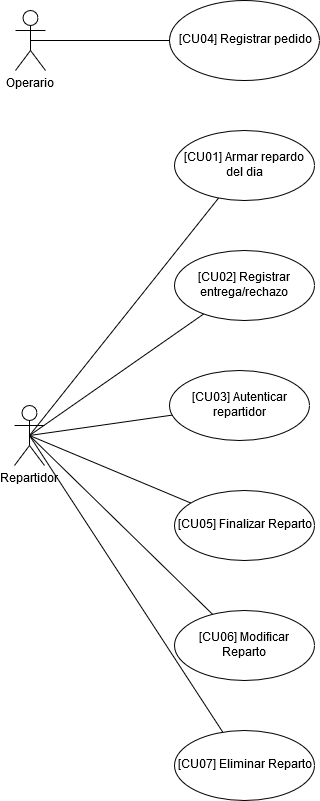

The diagram above was exported from draw.io. Its source (the exported page's mxGraphModel, read from the mxfile embedded in the PNG):
<mxGraphModel dx="868" dy="469" grid="1" gridSize="10" guides="1" tooltips="1" connect="1" arrows="1" fold="1" page="1" pageScale="1" pageWidth="827" pageHeight="1169" math="0" shadow="0">
  <root>
    <mxCell id="0" />
    <mxCell id="1" parent="0" />
    <mxCell id="QDFmQ0JEMYs28YGSrQ2f-11" style="edgeStyle=none;rounded=0;orthogonalLoop=1;jettySize=auto;html=1;endArrow=none;endFill=0;exitX=0.5;exitY=0.5;exitDx=0;exitDy=0;exitPerimeter=0;" parent="1" target="QDFmQ0JEMYs28YGSrQ2f-6" edge="1" source="QDFmQ0JEMYs28YGSrQ2f-1">
      <mxGeometry relative="1" as="geometry">
        <mxPoint x="120" y="160" as="sourcePoint" />
        <Array as="points" />
      </mxGeometry>
    </mxCell>
    <mxCell id="QDFmQ0JEMYs28YGSrQ2f-12" style="edgeStyle=none;rounded=0;orthogonalLoop=1;jettySize=auto;html=1;endArrow=none;endFill=0;exitX=0.5;exitY=0.5;exitDx=0;exitDy=0;exitPerimeter=0;" parent="1" source="QDFmQ0JEMYs28YGSrQ2f-1" target="QDFmQ0JEMYs28YGSrQ2f-7" edge="1">
      <mxGeometry relative="1" as="geometry" />
    </mxCell>
    <mxCell id="QDFmQ0JEMYs28YGSrQ2f-1" value="&lt;div&gt;Repartidor&lt;/div&gt;" style="shape=umlActor;verticalLabelPosition=bottom;labelBackgroundColor=#ffffff;verticalAlign=top;html=1;" parent="1" vertex="1">
      <mxGeometry x="90" y="405" width="30" height="60" as="geometry" />
    </mxCell>
    <mxCell id="QDFmQ0JEMYs28YGSrQ2f-5" value="[CU01] Armar repardo del dia" style="ellipse;whiteSpace=wrap;html=1;" parent="1" vertex="1">
      <mxGeometry x="250" y="130" width="140" height="70" as="geometry" />
    </mxCell>
    <mxCell id="QDFmQ0JEMYs28YGSrQ2f-6" value="[CU02] Registrar entrega/rechazo" style="ellipse;whiteSpace=wrap;html=1;" parent="1" vertex="1">
      <mxGeometry x="250" y="250" width="140" height="70" as="geometry" />
    </mxCell>
    <mxCell id="QDFmQ0JEMYs28YGSrQ2f-7" value="[CU03] Autenticar repartidor" style="ellipse;whiteSpace=wrap;html=1;" parent="1" vertex="1">
      <mxGeometry x="245" y="370" width="140" height="70" as="geometry" />
    </mxCell>
    <mxCell id="cf7LyNDeJIbFk_oae52g-4" value="" style="endArrow=none;html=1;exitX=0.5;exitY=0.5;exitDx=0;exitDy=0;exitPerimeter=0;" parent="1" source="QDFmQ0JEMYs28YGSrQ2f-1" edge="1" target="QDFmQ0JEMYs28YGSrQ2f-5">
      <mxGeometry width="50" height="50" relative="1" as="geometry">
        <mxPoint x="185" y="135" as="sourcePoint" />
        <mxPoint x="250" y="158" as="targetPoint" />
      </mxGeometry>
    </mxCell>
    <mxCell id="Q3TrNkoaM1rR9_buo1Ry-2" value="[CU04] Registrar pedido" style="ellipse;whiteSpace=wrap;html=1;" parent="1" vertex="1">
      <mxGeometry x="245" width="150" height="80" as="geometry" />
    </mxCell>
    <mxCell id="Q3TrNkoaM1rR9_buo1Ry-5" value="Operario" style="shape=umlActor;verticalLabelPosition=bottom;labelBackgroundColor=#ffffff;verticalAlign=top;html=1;outlineConnect=0;" parent="1" vertex="1">
      <mxGeometry x="91" y="10" width="30" height="60" as="geometry" />
    </mxCell>
    <mxCell id="Q3TrNkoaM1rR9_buo1Ry-10" value="" style="endArrow=none;html=1;entryX=0.5;entryY=0.5;entryDx=0;entryDy=0;entryPerimeter=0;" parent="1" edge="1" target="Q3TrNkoaM1rR9_buo1Ry-5" source="Q3TrNkoaM1rR9_buo1Ry-2">
      <mxGeometry width="50" height="50" relative="1" as="geometry">
        <mxPoint x="240" y="30" as="sourcePoint" />
        <mxPoint x="120" y="30" as="targetPoint" />
        <Array as="points" />
      </mxGeometry>
    </mxCell>
    <mxCell id="kl4OOHVNyfEya7hqMR_9-5" value="[CU05] Finalizar Reparto" style="ellipse;whiteSpace=wrap;html=1;" vertex="1" parent="1">
      <mxGeometry x="250" y="490" width="140" height="70" as="geometry" />
    </mxCell>
    <mxCell id="kl4OOHVNyfEya7hqMR_9-6" value="[CU06] Modificar Reparto" style="ellipse;whiteSpace=wrap;html=1;" vertex="1" parent="1">
      <mxGeometry x="250" y="610" width="140" height="70" as="geometry" />
    </mxCell>
    <mxCell id="kl4OOHVNyfEya7hqMR_9-9" value="[CU07] Eliminar Reparto" style="ellipse;whiteSpace=wrap;html=1;" vertex="1" parent="1">
      <mxGeometry x="250" y="730" width="140" height="70" as="geometry" />
    </mxCell>
    <mxCell id="kl4OOHVNyfEya7hqMR_9-10" value="" style="endArrow=none;html=1;exitX=0.5;exitY=0.5;exitDx=0;exitDy=0;exitPerimeter=0;" edge="1" parent="1" source="QDFmQ0JEMYs28YGSrQ2f-1" target="kl4OOHVNyfEya7hqMR_9-5">
      <mxGeometry width="50" height="50" relative="1" as="geometry">
        <mxPoint x="130" y="590" as="sourcePoint" />
        <mxPoint x="180" y="540" as="targetPoint" />
      </mxGeometry>
    </mxCell>
    <mxCell id="kl4OOHVNyfEya7hqMR_9-12" value="" style="endArrow=none;html=1;exitX=0.5;exitY=0.5;exitDx=0;exitDy=0;exitPerimeter=0;" edge="1" parent="1" source="QDFmQ0JEMYs28YGSrQ2f-1" target="kl4OOHVNyfEya7hqMR_9-6">
      <mxGeometry width="50" height="50" relative="1" as="geometry">
        <mxPoint x="140" y="600" as="sourcePoint" />
        <mxPoint x="190" y="550" as="targetPoint" />
      </mxGeometry>
    </mxCell>
    <mxCell id="kl4OOHVNyfEya7hqMR_9-13" value="" style="endArrow=none;html=1;exitX=0.5;exitY=0.5;exitDx=0;exitDy=0;exitPerimeter=0;" edge="1" parent="1" source="QDFmQ0JEMYs28YGSrQ2f-1" target="kl4OOHVNyfEya7hqMR_9-9">
      <mxGeometry width="50" height="50" relative="1" as="geometry">
        <mxPoint x="150" y="610" as="sourcePoint" />
        <mxPoint x="200" y="560" as="targetPoint" />
      </mxGeometry>
    </mxCell>
  </root>
</mxGraphModel>